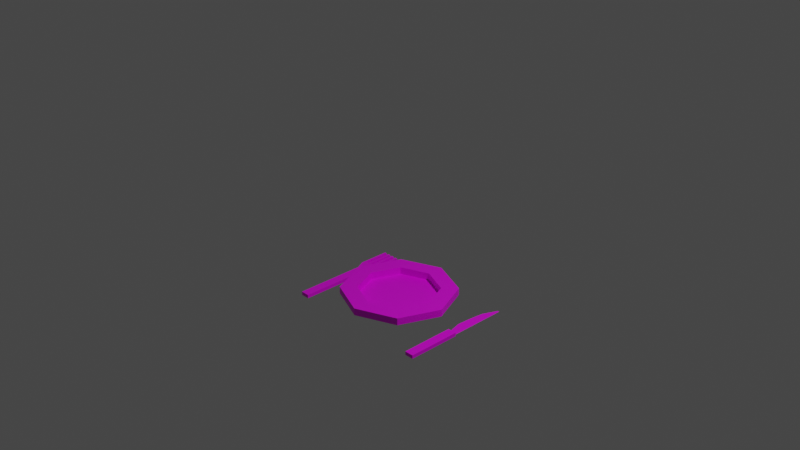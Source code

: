 # Source: multidecor_porcelain_plate_with_fork_and_knife.blend  (saved by Blender 2.90.7; exported with 4.5.12 LTS)
import bpy
from mathutils import Matrix  # noqa: F401  (used for matrix-valued properties, if any)

bpy.ops.wm.read_factory_settings(use_empty=True)
scene = bpy.context.scene
scene.name = 'Scene'

# ---- collections
col_collection = bpy.data.collections.new('Collection'); scene.collection.children.link(col_collection)

# ---- images (referenced by path relative to the original .blend; pixels are not part of the script)
import os
ASSET_DIR = os.environ.get("B2B_ASSET_DIR", "")  # directory of the original .blend (textures are referenced by path, not embedded)
HERE = os.path.dirname(os.path.abspath(__file__))  # packed textures are extracted next to this script under _unpacked/

def load_image(name, relpath, width, height, colorspace="sRGB"):
    """Load a texture the original file referenced (path relative to the .blend, or extracted next to this script)."""
    p = next((c for c in (os.path.join(HERE, relpath), os.path.join(ASSET_DIR, relpath)) if relpath and os.path.exists(c)), "")
    if p:
        img = bpy.data.images.load(p, check_existing=True)
        img.name = name
    else:  # same state as the original file: an image datablock whose file is absent (Cycles renders it pink)
        img = bpy.data.images.new(name, width, height)
        img.source = "FILE"
        img.filepath = "//" + (relpath or name)
    img.colorspace_settings.name = colorspace
    return img
img_multidecor_porcelain_plate_pattern_png = load_image('multidecor_porcelain_plate_pattern.png', 'multidecor_porcelain_plate_pattern.png', 1024, 1024, 'sRGB')
img_multidecor_porcelain_material_png = load_image('multidecor_porcelain_material.png', 'multidecor_porcelain_material.png', 1024, 1024, 'sRGB')
img_multidecor_metal_material_png = load_image('multidecor_metal_material.png', 'multidecor_metal_material.png', 1024, 1024, 'sRGB')
img_multidecor_wood_png = load_image('multidecor_wood.png', 'multidecor_wood.png', 1024, 1024, 'sRGB')

# ---- materials (node trees are filled in below, after node groups)
mat_material_001 = bpy.data.materials.new('Material.001')
mat_material_001.use_transparent_shadow = False
mat_material = bpy.data.materials.new('Material')
mat_material.use_transparent_shadow = False
mat_material_002 = bpy.data.materials.new('Material.002')
mat_material_002.use_transparent_shadow = False

# ---- material node trees
mat_material_001.use_nodes = True; mat_material_001.node_tree.nodes.clear()
_N = mat_material_001.node_tree.nodes; _L = mat_material_001.node_tree.links
n0 = _N.new('ShaderNodeBsdfPrincipled'); n0.name = 'Principled BSDF'; n0.location = (10, 300)
n0.distribution = 'GGX'
n0.subsurface_method = 'BURLEY'
n0.inputs[3].default_value = 1.45
n0.inputs[27].default_value = (0.0, 0.0, 0.0, 1.0)
n0.inputs[28].default_value = 1.0
n1 = _N.new('ShaderNodeOutputMaterial'); n1.name = 'Material Output'; n1.location = (300, 300)
n2 = _N.new('ShaderNodeTexImage'); n2.name = 'Image Texture.001'; n2.location = (-516, -58)
n2.image = img_multidecor_porcelain_plate_pattern_png
n2.interpolation = 'Closest'
n3 = _N.new('ShaderNodeTexImage'); n3.name = 'Image Texture'; n3.location = (-473, 232)
n3.image = img_multidecor_porcelain_material_png
n3.interpolation = 'Closest'
n4 = _N.new('ShaderNodeMix'); n4.name = 'Mix'; n4.location = (-182, 134)
n4.data_type = 'RGBA'
_L.new(n0.outputs[0], n1.inputs[0])
_L.new(n3.outputs[0], n4.inputs[6])
_L.new(n2.outputs[0], n4.inputs[7])
_L.new(n4.outputs[2], n0.inputs[0])
n1.is_active_output = True
mat_material.use_nodes = True; mat_material.node_tree.nodes.clear()
_N = mat_material.node_tree.nodes; _L = mat_material.node_tree.links
n0 = _N.new('ShaderNodeBsdfPrincipled'); n0.name = 'Principled BSDF'; n0.location = (10, 300)
n0.distribution = 'GGX'
n0.subsurface_method = 'BURLEY'
n0.inputs[3].default_value = 1.45
n0.inputs[27].default_value = (0.0, 0.0, 0.0, 1.0)
n0.inputs[28].default_value = 1.0
n1 = _N.new('ShaderNodeOutputMaterial'); n1.name = 'Material Output'; n1.location = (300, 300)
n2 = _N.new('ShaderNodeTexImage'); n2.name = 'Image Texture'; n2.location = (-280, 280)
n2.image = img_multidecor_metal_material_png
n2.interpolation = 'Closest'
_L.new(n0.outputs[0], n1.inputs[0])
_L.new(n2.outputs[0], n0.inputs[0])
n1.is_active_output = True
mat_material_002.use_nodes = True; mat_material_002.node_tree.nodes.clear()
_N = mat_material_002.node_tree.nodes; _L = mat_material_002.node_tree.links
n0 = _N.new('ShaderNodeBsdfPrincipled'); n0.name = 'Principled BSDF'; n0.location = (10, 300)
n0.distribution = 'GGX'
n0.subsurface_method = 'BURLEY'
n0.inputs[3].default_value = 1.45
n0.inputs[27].default_value = (0.0, 0.0, 0.0, 1.0)
n0.inputs[28].default_value = 1.0
n1 = _N.new('ShaderNodeOutputMaterial'); n1.name = 'Material Output'; n1.location = (300, 300)
n2 = _N.new('ShaderNodeTexImage'); n2.name = 'Image Texture'; n2.location = (-280, 280)
n2.image = img_multidecor_wood_png
n2.interpolation = 'Closest'
_L.new(n0.outputs[0], n1.inputs[0])
_L.new(n2.outputs[0], n0.inputs[0])
n1.is_active_output = True

# ---- world
world_world = bpy.data.worlds.new('World'); scene.world = world_world
world_world.use_nodes = True; world_world.node_tree.nodes.clear()
_N = world_world.node_tree.nodes; _L = world_world.node_tree.links
n0 = _N.new('ShaderNodeOutputWorld'); n0.name = 'World Output'; n0.location = (300, 300)
n1 = _N.new('ShaderNodeBackground'); n1.name = 'Background'; n1.location = (10, 300)
n1.inputs[0].default_value = (0.05088, 0.05088, 0.05088, 1.0)
_L.new(n1.outputs[0], n0.inputs[0])
n0.is_active_output = True
world_world.color = (0.05088, 0.05088, 0.05088)
world_world.use_sun_shadow = False
world_world.sun_shadow_jitter_overblur = 0.0

# ---- cameras
cam_camera = bpy.data.cameras.new('Camera')
cam_camera.clip_end = 100.0
cam_camera.ortho_scale = 7.314

# ---- lights
light_light = bpy.data.lights.new('Light', 'POINT')
light_light.transmission_factor = 0.0
light_light.energy = 1000.0
light_light.shadow_soft_size = 0.1
light_light.shadow_maximum_resolution = 0.006
light_light.use_absolute_resolution = True

# ---- meshes
me_cylinder = bpy.data.meshes.new('Cylinder')
me_cylinder.from_pydata([(-7.451e-10, 0.4, -1.0), (-1.49e-10, 0.48, -0.88), (0.2828, 0.2828, -1.0), (0.3394, 0.3394, -0.88), (0.4, -1.748e-08, -1.0), (0.48, -2.098e-08, -0.88), (0.2828, -0.2828, -1.0), (0.3394, -0.3394, -0.88), (-3.571e-08, -0.4, -1.0), (-4.211e-08, -0.48, -0.88), (-0.2828, -0.2828, -1.0), (-0.3394, -0.3394, -0.88), (-0.4, 4.77e-09, -1.0), (-0.48, 5.724e-09, -0.88), (-0.2828, 0.2828, -1.0), (-0.3394, 0.3394, -0.88), (6.288e-09, 0.624, -0.88), (0.4412, 0.4412, -0.88), (0.624, -2.728e-08, -0.88), (0.4412, -0.4412, -0.88), (-4.826e-08, -0.624, -0.88), (-0.4412, -0.4412, -0.88), (-0.624, 7.441e-09, -0.88), (-0.4412, 0.4412, -0.88), (6.288e-09, 0.624, -0.8), (0.4412, 0.4412, -0.8), (0.624, -2.728e-08, -0.8), (0.4412, -0.4412, -0.8), (-4.826e-08, -0.624, -0.8), (-0.4412, -0.4412, -0.8), (-0.624, 7.441e-09, -0.8), (-0.4412, 0.4412, -0.8), (-0.3089, 0.3089, -0.8), (-0.4368, 5.209e-09, -0.8), (-0.3089, -0.3089, -0.8), (-3.732e-08, -0.4368, -0.8), (0.3089, -0.3089, -0.8), (0.4368, -1.909e-08, -0.8), (0.3089, 0.3089, -0.8), (8.658e-10, 0.4368, -0.8), (-0.3089, 0.3089, -0.88), (-0.4368, 5.209e-09, -0.88), (-0.3089, -0.3089, -0.88), (-3.732e-08, -0.4368, -0.88), (0.3089, -0.3089, -0.88), (0.4368, -1.909e-08, -0.88), (0.3089, 0.3089, -0.88), (8.658e-10, 0.4368, -0.88)], [], [(0, 1, 3, 2), (2, 3, 5, 4), (4, 5, 7, 6), (6, 7, 9, 8), (8, 9, 11, 10), (10, 11, 13, 12), (7, 5, 18, 19), (12, 13, 15, 14), (14, 15, 1, 0), (6, 10, 14), (13, 11, 21, 22), (9, 7, 19, 20), (15, 13, 22, 23), (5, 3, 17, 18), (11, 9, 20, 21), (1, 15, 23, 16), (3, 1, 16, 17), (23, 22, 30, 31), (21, 20, 28, 29), (19, 18, 26, 27), (17, 16, 24, 25), (16, 23, 31, 24), (22, 21, 29, 30), (20, 19, 27, 28), (18, 17, 25, 26), (26, 25, 38, 37), (28, 27, 36, 35), (30, 29, 34, 33), (24, 31, 32, 39), (25, 24, 39, 38), (27, 26, 37, 36), (29, 28, 35, 34), (31, 30, 33, 32), (32, 33, 41, 40), (37, 38, 46, 45), (35, 36, 44, 43), (33, 34, 42, 41), (39, 32, 40, 47), (38, 39, 47, 46), (36, 37, 45, 44), (34, 35, 43, 42), (42, 44, 46), (46, 47, 42), (47, 40, 42), (40, 41, 42), (42, 43, 44), (44, 45, 46), (14, 0, 2), (2, 4, 6), (6, 8, 10), (10, 12, 14), (14, 2, 6)])
_uv = me_cylinder.uv_layers.new(name='UVMap')
_uv.uv.foreach_set('vector', [0.298, 0.824, 0.3715, 0.8081, 0.3715, 0.9995, 0.298, 0.9836, 0.8283, 0.6409, 0.9017, 0.6249, 0.9017, 0.8164, 0.8283, 0.8004, 0.1483, 0.9836, 0.07487, 0.9995, 0.07487, 0.8081, 0.1483, 0.824, 0.7539, 0.6409, 0.8273, 0.6249, 0.8273, 0.8164, 0.7539, 0.8004, 0.2971, 0.9836, 0.2236, 0.9995, 0.2236, 0.8081, 0.2971, 0.824, 0.0004751, 0.824, 0.07392, 0.8081, 0.07392, 0.9995, 0.0004752, 0.9836, 0.7529, 0.6536, 0.7529, 0.8451, 0.6836, 0.8738, 0.6836, 0.6249, 0.1493, 0.824, 0.2227, 0.8081, 0.2227, 0.9995, 0.1493, 0.9836, 0.9027, 0.6409, 0.9761, 0.6249, 0.9761, 0.8164, 0.9027, 0.8004, 0.2728, 0.422, 0.3856, 0.6943, 0.1133, 0.8071, 0.8658, 0.2206, 0.8658, 0.02919, 0.9351, 0.0004751, 0.9351, 0.2493, 0.9351, 0.279, 0.9351, 0.4704, 0.8658, 0.4992, 0.8658, 0.2503, 0.7747, 0.7203, 0.7747, 0.5288, 0.844, 0.5001, 0.844, 0.749, 0.9846, 0.5288, 0.9846, 0.7203, 0.9152, 0.749, 0.9152, 0.5001, 0.5925, 0.8451, 0.5925, 0.6536, 0.6619, 0.6249, 0.6619, 0.8738, 0.845, 0.7203, 0.845, 0.5288, 0.9143, 0.5001, 0.9143, 0.749, 0.5073, 0.7934, 0.5073, 0.602, 0.5766, 0.5733, 0.5766, 0.8221, 0.3813, 0.2493, 0.3813, 0.4982, 0.3396, 0.4982, 0.3396, 0.2493, 0.3813, 0.7471, 0.3813, 0.9959, 0.3396, 0.9959, 0.3396, 0.7471, 0.3387, 0.2493, 0.3387, 0.4982, 0.297, 0.4982, 0.297, 0.2493, 0.3387, 0.7471, 0.3387, 0.9959, 0.297, 0.9959, 0.297, 0.7471, 0.3813, 0.0004752, 0.3813, 0.2493, 0.3396, 0.2493, 0.3396, 0.0004751, 0.3813, 0.4982, 0.3813, 0.7471, 0.3396, 0.7471, 0.3396, 0.4982, 0.3387, 0.0004751, 0.3387, 0.2493, 0.297, 0.2493, 0.297, 0.0004751, 0.3387, 0.4982, 0.3387, 0.7471, 0.297, 0.7471, 0.297, 0.4982, 0.5295, 0.002261, 0.5295, 0.2511, 0.6196, 0.2138, 0.6196, 0.03959, 0.5295, 0.2502, 0.5295, 0.001311, 0.6196, 0.03864, 0.6196, 0.2128, 0.5295, 0.001311, 0.5295, 0.2502, 0.6196, 0.2128, 0.6196, 0.03864, 0.5295, 0.001311, 0.5295, 0.2502, 0.6196, 0.2128, 0.6196, 0.03864, 0.5295, 0.2511, 0.5295, 0.002261, 0.6196, 0.03959, 0.6196, 0.2138, 0.5295, 0.001311, 0.5295, 0.2502, 0.6196, 0.2128, 0.6196, 0.03864, 0.5295, 0.2502, 0.5295, 0.001311, 0.6196, 0.03864, 0.6196, 0.2128, 0.5295, 0.2511, 0.5295, 0.002261, 0.6196, 0.03959, 0.6196, 0.2138, 0.4249, 0.5231, 0.4249, 0.3489, 0.4666, 0.3489, 0.4666, 0.5231, 0.3823, 0.3489, 0.3823, 0.1747, 0.424, 0.1747, 0.424, 0.3489, 0.3823, 0.6973, 0.3823, 0.5231, 0.424, 0.5231, 0.424, 0.6973, 0.4249, 0.3489, 0.4249, 0.1747, 0.4666, 0.1747, 0.4666, 0.3489, 0.4249, 0.6973, 0.4249, 0.5231, 0.4666, 0.5231, 0.4666, 0.6973, 0.3823, 0.1747, 0.3823, 0.0004751, 0.424, 0.0004751, 0.424, 0.1747, 0.3823, 0.5231, 0.3823, 0.3489, 0.424, 0.3489, 0.424, 0.5231, 0.4249, 0.1747, 0.4249, 0.0004751, 0.4666, 0.0004751, 0.4666, 0.1747, 0.3604, 0.8585, 0.06298, 0.7354, 0.1862, 0.438, 0.1862, 0.438, 0.3604, 0.438, 0.3604, 0.8585, 0.3604, 0.438, 0.4835, 0.5612, 0.3604, 0.8585, 0.4835, 0.5612, 0.4835, 0.7354, 0.3604, 0.8585, 0.3604, 0.8585, 0.1862, 0.8585, 0.06298, 0.7354, 0.06298, 0.7354, 0.06298, 0.5612, 0.1862, 0.438, 0.1133, 0.8071, 0.0004752, 0.6943, 0.0004751, 0.5348, 0.0004751, 0.5348, 0.1133, 0.422, 0.2728, 0.422, 0.2728, 0.422, 0.3856, 0.5348, 0.3856, 0.6943, 0.3856, 0.6943, 0.2728, 0.8071, 0.1133, 0.8071, 0.1133, 0.8071, 0.0004751, 0.5348, 0.2728, 0.422])
me_cylinder.materials.append(mat_material_001)
me_cylinder.materials.append(mat_material)
me_cylinder.materials.append(mat_material_002)
me_cylinder.use_remesh_fix_poles = True
me_cylinder.use_remesh_preserve_attributes = False
me_cylinder.use_mirror_vertex_groups = False
me_cylinder.update()
me_cylinder_001 = bpy.data.meshes.new('Cylinder.001')
me_cylinder_001.from_pydata([(0.75, -0.624, -0.96), (0.75, -0.624, -1.0), (0.75, -0.024, -0.96), (0.75, -0.024, -1.0), (0.85, -0.624, -0.96), (0.85, -0.624, -1.0), (0.85, -0.024, -0.96), (0.85, -0.024, -1.0), (0.85, -0.024, -0.98), (0.73, 0.138, -0.98), (0.77, -0.024, -0.98), (0.76, 0.462, -0.98), (0.85, 0.624, -0.98), (0.74, 0.3, -0.98), (0.831, 0.624, -0.98)], [], [(0, 2, 3, 1), (6, 4, 5, 7), (4, 0, 1, 5), (2, 0, 4, 6), (7, 5, 1, 3), (2, 6, 7, 3), (13, 12, 11), (11, 12, 14), (12, 13, 8), (8, 9, 10), (13, 9, 8)])
me_cylinder_001.polygons.foreach_set('material_index', [2, 2, 2, 2, 2, 2, 1, 1, 1, 1, 1])
_uv = me_cylinder_001.uv_layers.new(name='UVMap')
_uv.uv.foreach_set('vector', [0.05888, 0.2647, 0.9411, 0.2647, 0.9411, 0.2059, 0.05888, 0.2059, 0.9411, 6.416e-05, 0.05888, 6.445e-05, 0.05888, 0.05888, 0.9411, 0.05888, 0.05888, 0.4118, 0.05888, 0.2647, 6.416e-05, 0.2647, 6.416e-05, 0.4118, 0.9411, 0.2647, 0.05888, 0.2647, 0.05888, 0.4118, 0.9411, 0.4118, 0.9411, 0.05888, 0.05888, 0.05888, 0.05888, 0.2059, 0.9411, 0.2059, 0.9411, 0.2647, 0.9411, 0.4118, 0.9999, 0.4118, 0.9999, 0.2647, 0.191, 0.2593, 0.279, 0.0002335, 0.207, 0.1298, 0.207, 0.1298, 0.279, 0.0002335, 0.2638, 0.0002335, 0.279, 0.0002335, 0.191, 0.2593, 0.279, 0.5184, 0.417, 0.5184, 0.321, 0.3889, 0.353, 0.5184, 0.191, 0.2593, 0.1831, 0.3889, 0.279, 0.5184])
me_cylinder_001.materials.append(mat_material_001)
me_cylinder_001.materials.append(mat_material)
me_cylinder_001.materials.append(mat_material_002)
me_cylinder_001.use_remesh_fix_poles = True
me_cylinder_001.use_remesh_preserve_attributes = False
me_cylinder_001.use_mirror_vertex_groups = False
me_cylinder_001.update()
me_cylinder_002 = bpy.data.meshes.new('Cylinder.002')
me_cylinder_002.from_pydata([(-0.85, -0.624, -0.96), (-0.85, -0.624, -1.0), (-0.85, 0.176, -0.96), (-0.85, 0.176, -1.0), (-0.75, -0.624, -0.96), (-0.75, -0.624, -1.0), (-0.75, 0.176, -0.96), (-0.75, 0.176, -1.0), (-0.9, 0.276, -1.0), (-0.9, 0.276, -0.96), (-0.7, 0.276, -0.96), (-0.7, 0.276, -1.0), (-0.9, 0.326, -1.0), (-0.9, 0.326, -0.96), (-0.7, 0.326, -0.96), (-0.7, 0.326, -1.0), (-0.7286, 0.326, -0.96), (-0.7571, 0.326, -0.96), (-0.7857, 0.326, -0.96), (-0.8143, 0.326, -0.96), (-0.8429, 0.326, -0.96), (-0.8714, 0.326, -0.96), (-0.8714, 0.326, -1.0), (-0.8429, 0.326, -1.0), (-0.8143, 0.326, -1.0), (-0.7857, 0.326, -1.0), (-0.7571, 0.326, -1.0), (-0.7286, 0.326, -1.0), (-0.9, 0.626, -1.0), (-0.9, 0.626, -0.96), (-0.8714, 0.626, -0.96), (-0.7286, 0.626, -1.0), (-0.7, 0.626, -1.0), (-0.7, 0.626, -0.96), (-0.7286, 0.626, -0.96), (-0.7571, 0.626, -0.96), (-0.7857, 0.626, -0.96), (-0.8143, 0.626, -0.96), (-0.8429, 0.626, -0.96), (-0.8714, 0.626, -1.0), (-0.8429, 0.626, -1.0), (-0.8143, 0.626, -1.0), (-0.7857, 0.626, -1.0), (-0.7571, 0.626, -1.0)], [], [(0, 2, 3, 1), (3, 8, 11, 7), (6, 4, 5, 7), (4, 0, 1, 5), (2, 0, 4, 6), (7, 5, 1, 3), (23, 24, 8), (2, 9, 8, 3), (7, 11, 10, 6), (6, 10, 9, 2), (19, 37, 38, 20), (9, 13, 12, 8), (11, 15, 14, 10), (17, 18, 10), (14, 16, 10), (21, 30, 29, 13), (21, 20, 23, 22), (13, 29, 28, 12), (19, 18, 25, 24), (25, 42, 43, 26), (17, 16, 27, 26), (34, 33, 32, 31), (29, 30, 39, 28), (38, 37, 41, 40), (36, 35, 43, 42), (22, 39, 30, 21), (27, 31, 32, 15), (20, 38, 40, 23), (15, 32, 33, 14), (12, 28, 39, 22), (24, 41, 37, 19), (14, 33, 34, 16), (18, 36, 42, 25), (23, 40, 41, 24), (26, 43, 35, 17), (17, 35, 36, 18), (16, 34, 31, 27), (10, 18, 9), (16, 17, 10), (9, 21, 13), (20, 9, 19), (19, 9, 18), (9, 20, 21), (12, 22, 8), (8, 24, 11), (22, 23, 8), (11, 27, 15), (26, 11, 25), (25, 11, 24), (11, 26, 27)])
me_cylinder_002.polygons.foreach_set('material_index', [1, 1, 1, 1, 1, 1, 1, 1, 1, 1, 1, 1, 1, 1, 1, 1, 1, 1, 1, 1, 1, 1, 1, 1, 1, 1, 1, 1, 1, 1, 1, 1, 1, 1, 1, 1, 1, 1, 1, 1, 1, 1, 1, 1, 1, 1, 1, 1, 1, 1])
_uv = me_cylinder_002.uv_layers.new(name='UVMap')
_uv.uv.foreach_set('vector', [0.321, 0.5833, 0.9607, 0.5833, 0.9607, 0.5513, 0.321, 0.5513, 0.2806, 0.3601, 0.3206, 0.2801, 0.1606, 0.2801, 0.2006, 0.3601, 0.321, 0.5508, 0.9607, 0.5508, 0.9607, 0.5189, 0.321, 0.5189, 0.4174, 0.3568, 0.4974, 0.3568, 0.4974, 0.3248, 0.4174, 0.3248, 0.238, 0.6399, 0.238, 0.0002336, 0.158, 0.0002335, 0.158, 0.6399, 0.2006, 0.3601, 0.2006, 0.9998, 0.2806, 0.9998, 0.2806, 0.3601, 0.2749, 0.2401, 0.252, 0.2401, 0.3206, 0.2801, 0.4494, 0.3243, 0.4494, 0.2349, 0.4174, 0.2349, 0.4174, 0.3243, 0.6903, 0.5838, 0.6009, 0.5838, 0.6009, 0.6157, 0.6903, 0.6157, 0.158, 0.6399, 0.118, 0.7199, 0.278, 0.7199, 0.238, 0.6399, 0.2094, 0.7599, 0.2094, 0.9998, 0.2323, 0.9998, 0.2323, 0.7599, 0.4494, 0.2349, 0.4494, 0.1949, 0.4174, 0.1949, 0.4174, 0.2349, 0.6009, 0.5838, 0.5609, 0.5838, 0.5609, 0.6157, 0.6009, 0.6157, 0.1637, 0.7599, 0.1866, 0.7599, 0.118, 0.7199, 0.118, 0.7599, 0.1409, 0.7599, 0.118, 0.7199, 0.2551, 0.7599, 0.2551, 0.9998, 0.278, 0.9998, 0.278, 0.7599, 0.4636, 0.3897, 0.4408, 0.3897, 0.4408, 0.4217, 0.4636, 0.4217, 0.6573, 0.0002335, 0.4174, 0.0002335, 0.4174, 0.03222, 0.6573, 0.03222, 0.4403, 0.4222, 0.4174, 0.4222, 0.4174, 0.4541, 0.4403, 0.4541, 0.2292, 0.2401, 0.2292, 0.0002335, 0.2063, 0.0002336, 0.2063, 0.2401, 0.4636, 0.3572, 0.4408, 0.3572, 0.4408, 0.3892, 0.4636, 0.3892, 0.4403, 0.3572, 0.4174, 0.3572, 0.4174, 0.3892, 0.4403, 0.3892, 0.4727, 0.1949, 0.4499, 0.1949, 0.4499, 0.2269, 0.4727, 0.2269, 0.4636, 0.4222, 0.4408, 0.4222, 0.4408, 0.4541, 0.4636, 0.4541, 0.4403, 0.3897, 0.4174, 0.3897, 0.4174, 0.4217, 0.4403, 0.4217, 0.5609, 0.6162, 0.321, 0.6162, 0.321, 0.6482, 0.5609, 0.6482, 0.1835, 0.2401, 0.1835, 0.0002338, 0.1606, 0.0002337, 0.1606, 0.2401, 0.6573, 0.1625, 0.4174, 0.1625, 0.4174, 0.1945, 0.6573, 0.1945, 0.5609, 0.5838, 0.321, 0.5838, 0.321, 0.6157, 0.5609, 0.6157, 0.3206, 0.2401, 0.3206, 0.0002336, 0.2977, 0.0002336, 0.2977, 0.2401, 0.6573, 0.13, 0.4174, 0.13, 0.4174, 0.162, 0.6573, 0.162, 0.118, 0.7599, 0.118, 0.9998, 0.1409, 0.9998, 0.1409, 0.7599, 0.6573, 0.09759, 0.4174, 0.09759, 0.4174, 0.1296, 0.6573, 0.1296, 0.2749, 0.2401, 0.2749, 0.0002336, 0.252, 0.0002336, 0.252, 0.2401, 0.6573, 0.06514, 0.4174, 0.06514, 0.4174, 0.09712, 0.6573, 0.09712, 0.1637, 0.7599, 0.1637, 0.9998, 0.1866, 0.9998, 0.1866, 0.7599, 0.6573, 0.03269, 0.4174, 0.03269, 0.4174, 0.06467, 0.6573, 0.06467, 0.118, 0.7199, 0.1866, 0.7599, 0.278, 0.7199, 0.1409, 0.7599, 0.1637, 0.7599, 0.118, 0.7199, 0.278, 0.7199, 0.2551, 0.7599, 0.278, 0.7599, 0.2323, 0.7599, 0.278, 0.7199, 0.2094, 0.7599, 0.2094, 0.7599, 0.278, 0.7199, 0.1866, 0.7599, 0.278, 0.7199, 0.2323, 0.7599, 0.2551, 0.7599, 0.3206, 0.2401, 0.2977, 0.2401, 0.3206, 0.2801, 0.3206, 0.2801, 0.252, 0.2401, 0.1606, 0.2801, 0.2977, 0.2401, 0.2749, 0.2401, 0.3206, 0.2801, 0.1606, 0.2801, 0.1835, 0.2401, 0.1606, 0.2401, 0.2063, 0.2401, 0.1606, 0.2801, 0.2292, 0.2401, 0.2292, 0.2401, 0.1606, 0.2801, 0.252, 0.2401, 0.1606, 0.2801, 0.2063, 0.2401, 0.1835, 0.2401])
me_cylinder_002.materials.append(mat_material_001)
me_cylinder_002.materials.append(mat_material)
me_cylinder_002.materials.append(mat_material_002)
me_cylinder_002.use_remesh_fix_poles = True
me_cylinder_002.use_remesh_preserve_attributes = False
me_cylinder_002.use_mirror_vertex_groups = False
me_cylinder_002.update()

# ---- objects
ob_light = bpy.data.objects.new('Light', light_light)
ob_camera = bpy.data.objects.new('Camera', cam_camera)
ob_cylinder = bpy.data.objects.new('Cylinder', me_cylinder)
ob_cylinder_001 = bpy.data.objects.new('Cylinder.001', me_cylinder_001)
ob_cylinder_002 = bpy.data.objects.new('Cylinder.002', me_cylinder_002)

# ---- transforms, parenting, visibility, modifiers, constraints
ob_light.location = (4.076, 1.005, 5.904)
ob_light.rotation_euler = (0.6503, 0.05522, 1.866)
ob_light.lock_rotations_4d = False
ob_light.empty_display_type = 'ARROWS'
ob_light.color = (0.0, 0.0, 0.0, 0.0)
ob_light.lineart.crease_threshold = 0.0
ob_camera.location = (7.359, -6.926, 4.958)
ob_camera.rotation_euler = (1.109, 0.0, 0.8149)
ob_camera.lock_rotations_4d = False
ob_camera.empty_display_type = 'ARROWS'
ob_camera.color = (0.0, 0.0, 0.0, 0.0)
ob_camera.display_type = 'WIRE'
ob_camera.lineart.crease_threshold = 0.0
ob_cylinder.location = (0.0, 0.0, 0.0)
ob_cylinder.lineart.crease_threshold = 0.0
ob_cylinder_001.location = (0.0, 0.0, 0.0)
ob_cylinder_001.lineart.crease_threshold = 0.0
ob_cylinder_002.location = (0.0, 0.0, 0.0)
ob_cylinder_002.lineart.crease_threshold = 0.0

# ---- collection membership
col_collection.objects.link(ob_light)
col_collection.objects.link(ob_camera)
col_collection.objects.link(ob_cylinder)
col_collection.objects.link(ob_cylinder_001)
col_collection.objects.link(ob_cylinder_002)

# ---- scene / render settings (as saved in the file)
scene.camera = ob_camera
scene.frame_start = 1; scene.frame_end = 250; scene.frame_set(100)
scene.render.engine = 'BLENDER_EEVEE_NEXT'
scene.cycles.use_denoising = False
scene.cycles.samples = 128
scene.cycles.sampling_pattern = 'TABULATED_SOBOL'
scene.cycles.use_adaptive_sampling = False
scene.cycles.use_light_tree = False
scene.view_settings.view_transform = 'Filmic'
bpy.context.view_layer.update()
